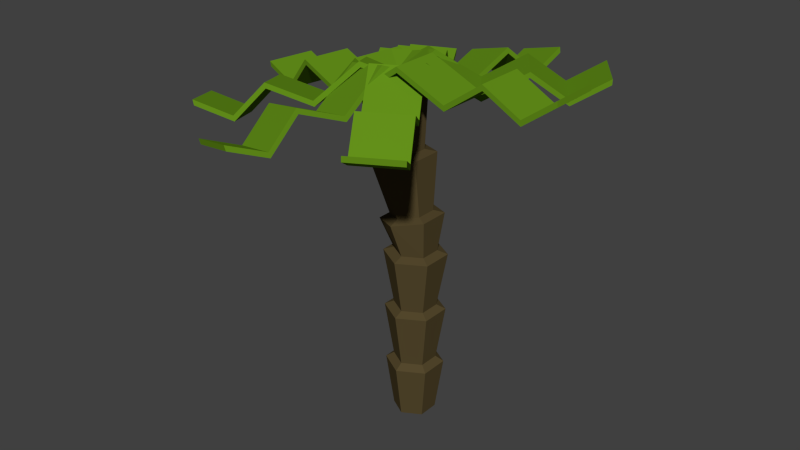 # Source: JB-Palme2.blend  (saved by Blender 2.72.0; exported with 4.5.12 LTS)
import bpy
from mathutils import Matrix  # noqa: F401  (used for matrix-valued properties, if any)

bpy.ops.wm.read_factory_settings(use_empty=True)
scene = bpy.context.scene
scene.name = 'Scene'

# ---- collections
col_collection_1 = bpy.data.collections.new('Collection 1'); scene.collection.children.link(col_collection_1)

# ---- materials (node trees are filled in below, after node groups)
mat_blaetter = bpy.data.materials.new('Blaetter')
mat_blaetter.alpha_threshold = 0.0
mat_blaetter.diffuse_color = (0.1274, 0.2789, 0.01033, 1.0)
mat_blaetter.roughness = 0.5
mat_stamm = bpy.data.materials.new('Stamm')
mat_stamm.alpha_threshold = 0.0
mat_stamm.diffuse_color = (0.09084, 0.06663, 0.02732, 1.0)
mat_stamm.roughness = 0.5

# ---- material node trees
mat_blaetter.use_nodes = True; mat_blaetter.node_tree.nodes.clear()
_N = mat_blaetter.node_tree.nodes; _L = mat_blaetter.node_tree.links
n0 = _N.new('ShaderNodeOutputMaterial'); n0.name = 'Material Output'; n0.location = (300, 300)
n1 = _N.new('ShaderNodeBsdfDiffuse'); n1.name = 'Diffuse BSDF'; n1.location = (10, 300)
n1.inputs[0].default_value = (0.1274, 0.281, 0.01031, 1.0)
_L.new(n1.outputs[0], n0.inputs[0])
n0.is_active_output = True
mat_stamm.use_nodes = True; mat_stamm.node_tree.nodes.clear()
_N = mat_stamm.node_tree.nodes; _L = mat_stamm.node_tree.links
n0 = _N.new('ShaderNodeOutputMaterial'); n0.name = 'Material Output'; n0.location = (300, 300)
n1 = _N.new('ShaderNodeBsdfDiffuse'); n1.name = 'Diffuse BSDF'; n1.location = (10, 300)
n1.inputs[0].default_value = (0.09084, 0.06638, 0.02695, 1.0)
_L.new(n1.outputs[0], n0.inputs[0])
n0.is_active_output = True

# ---- world
world_world = bpy.data.worlds.new('World'); scene.world = world_world
world_world.color = (0.05088, 0.05088, 0.05088)
world_world.use_sun_shadow = False
world_world.sun_shadow_jitter_overblur = 0.0
world_world.cycles.sampling_method = 'MANUAL'
world_world.cycles.sample_map_resolution = 256

# ---- meshes
me_cube_008 = bpy.data.meshes.new('Cube.008')
me_cube_008.from_pydata([(-1.0, -1.0, -1.0), (-1.0, 1.0, -1.0), (1.0, 1.0, 9.488), (1.0, -1.0, 9.488), (-1.0, -1.0, 1.0), (-1.0, 1.0, 1.0), (1.0, 1.0, 11.49), (1.0, -1.0, 11.49), (2.98, 1.0, -0.3605), (2.98, -1.0, -0.3605), (2.98, 1.0, 1.639), (2.98, -1.0, 1.639), (4.631, 1.0, 8.209), (4.631, -1.0, 8.209), (4.631, 1.0, 10.21), (4.631, -1.0, 10.21), (6.095, 1.0, -0.6316), (6.095, -1.0, -0.6316), (6.095, 1.0, 1.368), (6.095, -1.0, 1.368), (7.5, 1.0, 6.92), (7.5, -1.0, 6.92), (7.5, 1.0, 8.92), (7.5, -1.0, 8.92)], [], [(4, 5, 1, 0), (5, 6, 2, 1), (3, 2, 8, 9), (7, 4, 0, 3), (0, 1, 2, 3), (7, 6, 5, 4), (9, 8, 12, 13), (7, 3, 9, 11), (6, 7, 11, 10), (2, 6, 10, 8), (13, 12, 16, 17), (11, 9, 13, 15), (10, 11, 15, 14), (8, 10, 14, 12), (17, 16, 20, 21), (15, 13, 17, 19), (14, 15, 19, 18), (12, 14, 18, 16), (22, 23, 21, 20), (19, 17, 21, 23), (18, 19, 23, 22), (16, 18, 22, 20)])
me_cube_008.materials.append(mat_blaetter)
me_cube_008.use_remesh_preserve_volume = False
me_cube_008.use_remesh_preserve_attributes = False
me_cube_008.use_mirror_vertex_groups = False
me_cube_008.update()
me_cube_007 = bpy.data.meshes.new('Cube.007')
me_cube_007.from_pydata([(-1.0, -1.0, -1.0), (-1.0, 1.0, -1.0), (1.0, 1.0, 9.488), (1.0, -1.0, 9.488), (-1.0, -1.0, 1.0), (-1.0, 1.0, 1.0), (1.0, 1.0, 11.49), (1.0, -1.0, 11.49), (2.98, 1.0, -0.3605), (2.98, -1.0, -0.3605), (2.98, 1.0, 1.639), (2.98, -1.0, 1.639), (4.631, 1.0, 8.209), (4.631, -1.0, 8.209), (4.631, 1.0, 10.21), (4.631, -1.0, 10.21), (6.095, 1.0, -0.6316), (6.095, -1.0, -0.6316), (6.095, 1.0, 1.368), (6.095, -1.0, 1.368), (7.5, 1.0, 6.92), (7.5, -1.0, 6.92), (7.5, 1.0, 8.92), (7.5, -1.0, 8.92)], [], [(4, 5, 1, 0), (5, 6, 2, 1), (3, 2, 8, 9), (7, 4, 0, 3), (0, 1, 2, 3), (7, 6, 5, 4), (9, 8, 12, 13), (7, 3, 9, 11), (6, 7, 11, 10), (2, 6, 10, 8), (13, 12, 16, 17), (11, 9, 13, 15), (10, 11, 15, 14), (8, 10, 14, 12), (17, 16, 20, 21), (15, 13, 17, 19), (14, 15, 19, 18), (12, 14, 18, 16), (22, 23, 21, 20), (19, 17, 21, 23), (18, 19, 23, 22), (16, 18, 22, 20)])
me_cube_007.materials.append(mat_blaetter)
me_cube_007.use_remesh_preserve_volume = False
me_cube_007.use_remesh_preserve_attributes = False
me_cube_007.use_mirror_vertex_groups = False
me_cube_007.update()
me_cube_006 = bpy.data.meshes.new('Cube.006')
me_cube_006.from_pydata([(-1.0, -1.0, -1.0), (-1.0, 1.0, -1.0), (1.0, 1.0, 9.488), (1.0, -1.0, 9.488), (-1.0, -1.0, 1.0), (-1.0, 1.0, 1.0), (1.0, 1.0, 11.49), (1.0, -1.0, 11.49), (2.98, 1.0, -0.3605), (2.98, -1.0, -0.3605), (2.98, 1.0, 1.639), (2.98, -1.0, 1.639), (4.631, 1.0, 8.209), (4.631, -1.0, 8.209), (4.631, 1.0, 10.21), (4.631, -1.0, 10.21), (6.095, 1.0, -0.6316), (6.095, -1.0, -0.6316), (6.095, 1.0, 1.368), (6.095, -1.0, 1.368), (7.5, 1.0, 6.92), (7.5, -1.0, 6.92), (7.5, 1.0, 8.92), (7.5, -1.0, 8.92)], [], [(4, 5, 1, 0), (5, 6, 2, 1), (3, 2, 8, 9), (7, 4, 0, 3), (0, 1, 2, 3), (7, 6, 5, 4), (9, 8, 12, 13), (7, 3, 9, 11), (6, 7, 11, 10), (2, 6, 10, 8), (13, 12, 16, 17), (11, 9, 13, 15), (10, 11, 15, 14), (8, 10, 14, 12), (17, 16, 20, 21), (15, 13, 17, 19), (14, 15, 19, 18), (12, 14, 18, 16), (22, 23, 21, 20), (19, 17, 21, 23), (18, 19, 23, 22), (16, 18, 22, 20)])
me_cube_006.materials.append(mat_blaetter)
me_cube_006.use_remesh_preserve_volume = False
me_cube_006.use_remesh_preserve_attributes = False
me_cube_006.use_mirror_vertex_groups = False
me_cube_006.update()
me_cube_005 = bpy.data.meshes.new('Cube.005')
me_cube_005.from_pydata([(-1.0, -1.0, -1.0), (-1.0, 1.0, -1.0), (1.0, 1.0, 9.488), (1.0, -1.0, 9.488), (-1.0, -1.0, 1.0), (-1.0, 1.0, 1.0), (1.0, 1.0, 11.49), (1.0, -1.0, 11.49), (2.98, 1.0, -0.3605), (2.98, -1.0, -0.3605), (2.98, 1.0, 1.639), (2.98, -1.0, 1.639), (4.631, 1.0, 8.209), (4.631, -1.0, 8.209), (4.631, 1.0, 10.21), (4.631, -1.0, 10.21), (6.095, 1.0, -0.6316), (6.095, -1.0, -0.6316), (6.095, 1.0, 1.368), (6.095, -1.0, 1.368), (7.5, 1.0, 6.92), (7.5, -1.0, 6.92), (7.5, 1.0, 8.92), (7.5, -1.0, 8.92)], [], [(4, 5, 1, 0), (5, 6, 2, 1), (3, 2, 8, 9), (7, 4, 0, 3), (0, 1, 2, 3), (7, 6, 5, 4), (9, 8, 12, 13), (7, 3, 9, 11), (6, 7, 11, 10), (2, 6, 10, 8), (13, 12, 16, 17), (11, 9, 13, 15), (10, 11, 15, 14), (8, 10, 14, 12), (17, 16, 20, 21), (15, 13, 17, 19), (14, 15, 19, 18), (12, 14, 18, 16), (22, 23, 21, 20), (19, 17, 21, 23), (18, 19, 23, 22), (16, 18, 22, 20)])
me_cube_005.materials.append(mat_blaetter)
me_cube_005.use_remesh_preserve_volume = False
me_cube_005.use_remesh_preserve_attributes = False
me_cube_005.use_mirror_vertex_groups = False
me_cube_005.update()
me_cube_004 = bpy.data.meshes.new('Cube.004')
me_cube_004.from_pydata([(-1.0, -1.0, -1.0), (-1.0, 1.0, -1.0), (1.0, 1.0, 9.488), (1.0, -1.0, 9.488), (-1.0, -1.0, 1.0), (-1.0, 1.0, 1.0), (1.0, 1.0, 11.49), (1.0, -1.0, 11.49), (2.98, 1.0, -0.3605), (2.98, -1.0, -0.3605), (2.98, 1.0, 1.639), (2.98, -1.0, 1.639), (4.631, 1.0, 8.209), (4.631, -1.0, 8.209), (4.631, 1.0, 10.21), (4.631, -1.0, 10.21), (6.095, 1.0, -0.6316), (6.095, -1.0, -0.6316), (6.095, 1.0, 1.368), (6.095, -1.0, 1.368), (7.5, 1.0, 6.92), (7.5, -1.0, 6.92), (7.5, 1.0, 8.92), (7.5, -1.0, 8.92)], [], [(4, 5, 1, 0), (5, 6, 2, 1), (3, 2, 8, 9), (7, 4, 0, 3), (0, 1, 2, 3), (7, 6, 5, 4), (9, 8, 12, 13), (7, 3, 9, 11), (6, 7, 11, 10), (2, 6, 10, 8), (13, 12, 16, 17), (11, 9, 13, 15), (10, 11, 15, 14), (8, 10, 14, 12), (17, 16, 20, 21), (15, 13, 17, 19), (14, 15, 19, 18), (12, 14, 18, 16), (22, 23, 21, 20), (19, 17, 21, 23), (18, 19, 23, 22), (16, 18, 22, 20)])
me_cube_004.materials.append(mat_blaetter)
me_cube_004.use_remesh_preserve_volume = False
me_cube_004.use_remesh_preserve_attributes = False
me_cube_004.use_mirror_vertex_groups = False
me_cube_004.update()
me_cube_003 = bpy.data.meshes.new('Cube.003')
me_cube_003.from_pydata([(-1.0, -1.0, -1.0), (-1.0, 1.0, -1.0), (1.0, 1.0, 9.488), (1.0, -1.0, 9.488), (-1.0, -1.0, 1.0), (-1.0, 1.0, 1.0), (1.0, 1.0, 11.49), (1.0, -1.0, 11.49), (2.98, 1.0, -0.3605), (2.98, -1.0, -0.3605), (2.98, 1.0, 1.639), (2.98, -1.0, 1.639), (4.631, 1.0, 8.209), (4.631, -1.0, 8.209), (4.631, 1.0, 10.21), (4.631, -1.0, 10.21), (6.095, 1.0, -0.6316), (6.095, -1.0, -0.6316), (6.095, 1.0, 1.368), (6.095, -1.0, 1.368), (7.5, 1.0, 6.92), (7.5, -1.0, 6.92), (7.5, 1.0, 8.92), (7.5, -1.0, 8.92)], [], [(4, 5, 1, 0), (5, 6, 2, 1), (3, 2, 8, 9), (7, 4, 0, 3), (0, 1, 2, 3), (7, 6, 5, 4), (9, 8, 12, 13), (7, 3, 9, 11), (6, 7, 11, 10), (2, 6, 10, 8), (13, 12, 16, 17), (11, 9, 13, 15), (10, 11, 15, 14), (8, 10, 14, 12), (17, 16, 20, 21), (15, 13, 17, 19), (14, 15, 19, 18), (12, 14, 18, 16), (22, 23, 21, 20), (19, 17, 21, 23), (18, 19, 23, 22), (16, 18, 22, 20)])
me_cube_003.materials.append(mat_blaetter)
me_cube_003.use_remesh_preserve_volume = False
me_cube_003.use_remesh_preserve_attributes = False
me_cube_003.use_mirror_vertex_groups = False
me_cube_003.update()
me_cube_002 = bpy.data.meshes.new('Cube.002')
me_cube_002.from_pydata([(-1.0, -1.0, -1.0), (-1.0, 1.0, -1.0), (1.0, 1.0, 9.488), (1.0, -1.0, 9.488), (-1.0, -1.0, 1.0), (-1.0, 1.0, 1.0), (1.0, 1.0, 11.49), (1.0, -1.0, 11.49), (2.98, 1.0, -0.3605), (2.98, -1.0, -0.3605), (2.98, 1.0, 1.639), (2.98, -1.0, 1.639), (4.631, 1.0, 8.209), (4.631, -1.0, 8.209), (4.631, 1.0, 10.21), (4.631, -1.0, 10.21), (6.095, 1.0, -0.6316), (6.095, -1.0, -0.6316), (6.095, 1.0, 1.368), (6.095, -1.0, 1.368), (7.5, 1.0, 6.92), (7.5, -1.0, 6.92), (7.5, 1.0, 8.92), (7.5, -1.0, 8.92)], [], [(4, 5, 1, 0), (5, 6, 2, 1), (3, 2, 8, 9), (7, 4, 0, 3), (0, 1, 2, 3), (7, 6, 5, 4), (9, 8, 12, 13), (7, 3, 9, 11), (6, 7, 11, 10), (2, 6, 10, 8), (13, 12, 16, 17), (11, 9, 13, 15), (10, 11, 15, 14), (8, 10, 14, 12), (17, 16, 20, 21), (15, 13, 17, 19), (14, 15, 19, 18), (12, 14, 18, 16), (22, 23, 21, 20), (19, 17, 21, 23), (18, 19, 23, 22), (16, 18, 22, 20)])
me_cube_002.materials.append(mat_blaetter)
me_cube_002.use_remesh_preserve_volume = False
me_cube_002.use_remesh_preserve_attributes = False
me_cube_002.use_mirror_vertex_groups = False
me_cube_002.update()
me_cube_001 = bpy.data.meshes.new('Cube.001')
me_cube_001.from_pydata([(-1.0, -1.0, -1.0), (-1.0, 1.0, -1.0), (1.0, 1.0, 9.488), (1.0, -1.0, 9.488), (-1.0, -1.0, 1.0), (-1.0, 1.0, 1.0), (1.0, 1.0, 11.49), (1.0, -1.0, 11.49), (2.98, 1.0, -0.3605), (2.98, -1.0, -0.3605), (2.98, 1.0, 1.639), (2.98, -1.0, 1.639), (4.631, 1.0, 8.209), (4.631, -1.0, 8.209), (4.631, 1.0, 10.21), (4.631, -1.0, 10.21), (6.095, 1.0, -0.6316), (6.095, -1.0, -0.6316), (6.095, 1.0, 1.368), (6.095, -1.0, 1.368), (7.5, 1.0, 6.92), (7.5, -1.0, 6.92), (7.5, 1.0, 8.92), (7.5, -1.0, 8.92)], [], [(4, 5, 1, 0), (5, 6, 2, 1), (3, 2, 8, 9), (7, 4, 0, 3), (0, 1, 2, 3), (7, 6, 5, 4), (9, 8, 12, 13), (7, 3, 9, 11), (6, 7, 11, 10), (2, 6, 10, 8), (13, 12, 16, 17), (11, 9, 13, 15), (10, 11, 15, 14), (8, 10, 14, 12), (17, 16, 20, 21), (15, 13, 17, 19), (14, 15, 19, 18), (12, 14, 18, 16), (22, 23, 21, 20), (19, 17, 21, 23), (18, 19, 23, 22), (16, 18, 22, 20)])
me_cube_001.materials.append(mat_blaetter)
me_cube_001.use_remesh_preserve_volume = False
me_cube_001.use_remesh_preserve_attributes = False
me_cube_001.use_mirror_vertex_groups = False
me_cube_001.update()
me_cylinder = bpy.data.meshes.new('Cylinder')
me_cylinder.from_pydata([(0.0, 1.0, -1.0), (-1.304, 1.0, 0.8636), (0.866, 0.5, -1.0), (-0.4528, 0.5, 0.8824), (0.866, -0.5, -1.0), (-0.4528, -0.5, 0.8824), (-8.742e-08, -1.0, -1.0), (-1.304, -1.0, 0.8636), (-0.866, -0.5, -1.0), (-2.155, -0.5, 0.8449), (-0.866, 0.5, -1.0), (-2.155, 0.5, 0.8449), (0.0, 1.0, -0.6667), (0.0, 1.0, -0.3333), (0.0, 1.0, 2.98e-08), (-0.2453, 1.0, 0.2085), (-0.7745, 1.0, 0.5361), (0.07649, 0.5, 0.5548), (0.6057, 0.5, 0.2272), (0.866, 0.5, -2.98e-08), (0.866, 0.5, -0.3333), (0.866, 0.5, -0.6667), (0.07649, -0.5, 0.5548), (0.6057, -0.5, 0.2272), (0.866, -0.5, -2.98e-08), (0.866, -0.5, -0.3333), (0.866, -0.5, -0.6667), (-0.7745, -1.0, 0.5361), (-0.2453, -1.0, 0.2085), (-8.742e-08, -1.0, -2.98e-08), (-8.742e-08, -1.0, -0.3333), (-8.742e-08, -1.0, -0.6667), (-1.626, -0.5, 0.5174), (-1.096, -0.5, 0.1898), (-0.866, -0.5, -2.98e-08), (-0.866, -0.5, -0.3333), (-0.866, -0.5, -0.6667), (-1.626, 0.5, 0.5174), (-1.096, 0.5, 0.1898), (-0.866, 0.5, -2.98e-08), (-0.866, 0.5, -0.3333), (-0.866, 0.5, -0.6667), (1.197, 0.6909, -0.6955), (1.197, -0.6909, -0.6955), (-1.132e-07, -1.382, -0.6955), (-1.197, -0.6909, -0.6955), (-1.197, 0.6909, -0.6955), (7.587e-09, 1.382, -0.6955), (8.617e-09, 1.434, -0.3558), (1.242, 0.7169, -0.3558), (1.242, -0.7169, -0.3558), (-1.167e-07, -1.434, -0.3558), (-1.242, -0.7169, -0.3558), (-1.242, 0.7169, -0.3558), (9.674e-09, 1.487, -0.01923), (1.288, 0.7434, -0.01923), (1.288, -0.7434, -0.01923), (-1.203e-07, -1.487, -0.01923), (-1.288, -0.7434, -0.01923), (-1.288, 0.7434, -0.01923), (-0.2148, 1.499, 0.1896), (1.061, 0.7497, 0.2177), (1.061, -0.7497, 0.2177), (-0.2148, -1.499, 0.1896), (-1.491, -0.7497, 0.1616), (-1.491, 0.7497, 0.1616), (-0.744, 1.547, 0.5172), (0.5724, 0.7734, 0.5461), (0.5724, -0.7734, 0.5461), (-0.744, -1.547, 0.5172), (-2.06, -0.7734, 0.4882), (-2.06, 0.7734, 0.4882), (-1.278, 1.547, 0.8479), (0.0378, 0.7733, 0.8768), (0.0378, -0.7733, 0.8768), (-1.278, -1.547, 0.8479), (-2.595, -0.7733, 0.819), (-2.595, 0.7733, 0.819)], [], [(72, 1, 3, 73), (73, 3, 5, 74), (74, 5, 7, 75), (75, 7, 9, 76), (3, 1, 11, 9, 7, 5), (77, 11, 1, 72), (76, 9, 11, 77), (0, 2, 4, 6, 8, 10), (47, 12, 21, 42), (48, 13, 20, 49), (54, 14, 19, 55), (60, 15, 18, 61), (66, 16, 17, 67), (42, 21, 26, 43), (49, 20, 25, 50), (55, 19, 24, 56), (61, 18, 23, 62), (67, 17, 22, 68), (43, 26, 31, 44), (50, 25, 30, 51), (56, 24, 29, 57), (62, 23, 28, 63), (68, 22, 27, 69), (44, 31, 36, 45), (51, 30, 35, 52), (57, 29, 34, 58), (63, 28, 33, 64), (69, 27, 32, 70), (46, 41, 12, 47), (53, 40, 13, 48), (59, 39, 14, 54), (65, 38, 15, 60), (71, 37, 16, 66), (45, 36, 41, 46), (52, 35, 40, 53), (58, 34, 39, 59), (64, 33, 38, 65), (70, 32, 37, 71), (0, 47, 42, 2), (2, 42, 43, 4), (4, 43, 44, 6), (6, 44, 45, 8), (10, 46, 47, 0), (8, 45, 46, 10), (12, 48, 49, 21), (21, 49, 50, 26), (26, 50, 51, 31), (31, 51, 52, 36), (41, 53, 48, 12), (36, 52, 53, 41), (13, 54, 55, 20), (20, 55, 56, 25), (25, 56, 57, 30), (30, 57, 58, 35), (40, 59, 54, 13), (35, 58, 59, 40), (14, 60, 61, 19), (19, 61, 62, 24), (24, 62, 63, 29), (29, 63, 64, 34), (39, 65, 60, 14), (34, 64, 65, 39), (15, 66, 67, 18), (18, 67, 68, 23), (23, 68, 69, 28), (28, 69, 70, 33), (38, 71, 66, 15), (33, 70, 71, 38), (16, 72, 73, 17), (17, 73, 74, 22), (22, 74, 75, 27), (27, 75, 76, 32), (37, 77, 72, 16), (32, 76, 77, 37)])
me_cylinder.materials.append(mat_stamm)
me_cylinder.use_remesh_preserve_volume = False
me_cylinder.use_remesh_preserve_attributes = False
me_cylinder.use_mirror_vertex_groups = False
me_cylinder.update()

# ---- objects
ob_blaetter = bpy.data.objects.new('Blaetter', me_cube_008)
ob_cube_006 = bpy.data.objects.new('Cube.006', me_cube_007)
ob_cube_005 = bpy.data.objects.new('Cube.005', me_cube_006)
ob_cube_004 = bpy.data.objects.new('Cube.004', me_cube_005)
ob_cube_003 = bpy.data.objects.new('Cube.003', me_cube_004)
ob_cube_002 = bpy.data.objects.new('Cube.002', me_cube_003)
ob_cube_001 = bpy.data.objects.new('Cube.001', me_cube_002)
ob_cube = bpy.data.objects.new('Cube', me_cube_001)
ob_stamm = bpy.data.objects.new('Stamm', me_cylinder)

# ---- transforms, parenting, visibility, modifiers, constraints
ob_blaetter.location = (-0.5769, 0.2009, 3.056)
ob_blaetter.rotation_euler = (-0.03877, 0.06804, 5.303)
ob_blaetter.scale = (0.5033, 0.5033, 0.05648)
ob_blaetter.lineart.crease_threshold = 0.0
ob_cube_006.parent = ob_blaetter
ob_cube_006.matrix_parent_inverse = Matrix(((1.104, -1.646, -0.1351, 1.38), (1.646, 1.11, -0.07684, 0.9611), (1.24, -0.6166, 17.65, -53.1), (0.0, 0.0, 0.0, 1.0)))
ob_cube_006.location = (-0.5769, 0.2009, 3.056)
ob_cube_006.rotation_euler = (0.2211, 0.1698, 4.476)
ob_cube_006.scale = (0.5033, 0.5033, 0.05648)
ob_cube_006.lineart.crease_threshold = 0.0
ob_cube_005.parent = ob_blaetter
ob_cube_005.matrix_parent_inverse = Matrix(((1.104, -1.646, -0.1351, 1.38), (1.646, 1.11, -0.07684, 0.9611), (1.24, -0.6166, 17.65, -53.1), (0.0, 0.0, 0.0, 1.0)))
ob_cube_005.location = (-0.5769, 0.2009, 3.056)
ob_cube_005.rotation_euler = (0.186, 0.2327, 3.686)
ob_cube_005.scale = (0.5033, 0.5033, 0.05648)
ob_cube_005.lineart.crease_threshold = 0.0
ob_cube_004.parent = ob_blaetter
ob_cube_004.matrix_parent_inverse = Matrix(((1.104, -1.646, -0.1351, 1.38), (1.646, 1.11, -0.07684, 0.9611), (1.24, -0.6166, 17.65, -53.1), (0.0, 0.0, 0.0, 1.0)))
ob_cube_004.location = (-0.5769, 0.2009, 3.056)
ob_cube_004.rotation_euler = (-0.0274, 0.2404, 2.901)
ob_cube_004.scale = (0.5033, 0.5033, 0.05648)
ob_cube_004.lineart.crease_threshold = 0.0
ob_cube_003.parent = ob_blaetter
ob_cube_003.matrix_parent_inverse = Matrix(((1.104, -1.646, -0.1351, 1.38), (1.646, 1.11, -0.07684, 0.9611), (1.24, -0.6166, 17.65, -53.1), (0.0, 0.0, 0.0, 1.0)))
ob_cube_003.location = (-0.5769, 0.2009, 3.056)
ob_cube_003.rotation_euler = (0.03332, 0.244, 2.074)
ob_cube_003.scale = (0.5033, 0.5033, 0.05648)
ob_cube_003.lineart.crease_threshold = 0.0
ob_cube_002.parent = ob_blaetter
ob_cube_002.matrix_parent_inverse = Matrix(((1.104, -1.646, -0.1351, 1.38), (1.646, 1.11, -0.07684, 0.9611), (1.24, -0.6166, 17.65, -53.1), (0.0, 0.0, 0.0, 1.0)))
ob_cube_002.location = (-0.5769, 0.2009, 3.056)
ob_cube_002.rotation_euler = (-0.2747, 0.1412, 1.367)
ob_cube_002.scale = (0.5033, 0.5033, 0.05648)
ob_cube_002.lineart.crease_threshold = 0.0
ob_cube_001.parent = ob_blaetter
ob_cube_001.matrix_parent_inverse = Matrix(((1.104, -1.646, -0.1351, 1.38), (1.646, 1.11, -0.07684, 0.9611), (1.24, -0.6166, 17.65, -53.1), (0.0, 0.0, 0.0, 1.0)))
ob_cube_001.location = (-0.5769, 0.2009, 3.056)
ob_cube_001.rotation_euler = (0.0111, 0.02069, 0.6348)
ob_cube_001.scale = (0.5033, 0.5033, 0.05648)
ob_cube_001.lineart.crease_threshold = 0.0
ob_cube.parent = ob_blaetter
ob_cube.matrix_parent_inverse = Matrix(((1.104, -1.646, -0.1351, 1.38), (1.646, 1.11, -0.07684, 0.9611), (1.24, -0.6166, 17.65, -53.1), (0.0, 0.0, 0.0, 1.0)))
ob_cube.location = (-0.4911, 0.0, 3.064)
ob_cube.rotation_euler = (0.0, -0.09366, 0.0)
ob_cube.scale = (0.5033, 0.5033, 0.05648)
ob_cube.lineart.crease_threshold = 0.0
ob_stamm.location = (0.0, 0.0, 0.0)
ob_stamm.scale = (0.421, 0.421, 3.609)
ob_stamm.lineart.crease_threshold = 0.0

# ---- collection membership
col_collection_1.objects.link(ob_blaetter)
col_collection_1.objects.link(ob_cube_006)
col_collection_1.objects.link(ob_cube_005)
col_collection_1.objects.link(ob_cube_004)
col_collection_1.objects.link(ob_cube_003)
col_collection_1.objects.link(ob_cube_002)
col_collection_1.objects.link(ob_cube_001)
col_collection_1.objects.link(ob_cube)
col_collection_1.objects.link(ob_stamm)

# ---- scene / render settings (as saved in the file)
scene.frame_start = 1; scene.frame_end = 250; scene.frame_set(1)
scene.render.engine = 'CYCLES'
scene.render.resolution_percentage = 50
scene.render.dither_intensity = 0.0
scene.cycles.use_denoising = False
scene.cycles.samples = 10
scene.cycles.sampling_pattern = 'TABULATED_SOBOL'
scene.cycles.light_sampling_threshold = 0.0
scene.cycles.use_adaptive_sampling = False
scene.cycles.use_light_tree = False
scene.cycles.blur_glossy = 0.0
scene.cycles.pixel_filter_type = 'GAUSSIAN'
scene.cycles.sample_clamp_indirect = 0.0
scene.view_settings.view_transform = 'Standard'
bpy.context.view_layer.update()

# ---- added for rendering (the .blend has no active camera and no usable light): camera, sun
cam_auto = bpy.data.cameras.new('AutoCamera')
cam_auto.lens = 50.0
cam_auto.sensor_width = 36.0
cam_auto.clip_end = 1000.0
ob_auto_camera = bpy.data.objects.new('AutoCamera', cam_auto)
scene.collection.objects.link(ob_auto_camera)
ob_auto_camera.location = (11.7369, -14.545, 10.0711)
ob_auto_camera.rotation_euler = (1.09748, -7.21219e-08, 0.694738)
scene.camera = ob_auto_camera
light_auto_sun = bpy.data.lights.new('AutoSun', 'SUN')
light_auto_sun.energy = 3.0
light_auto_sun.angle = 0.0523599
ob_auto_sun = bpy.data.objects.new('AutoSun', light_auto_sun)
scene.collection.objects.link(ob_auto_sun)
ob_auto_sun.rotation_euler = (0.872665, 0.174533, 0.523599)
bpy.context.view_layer.update()

